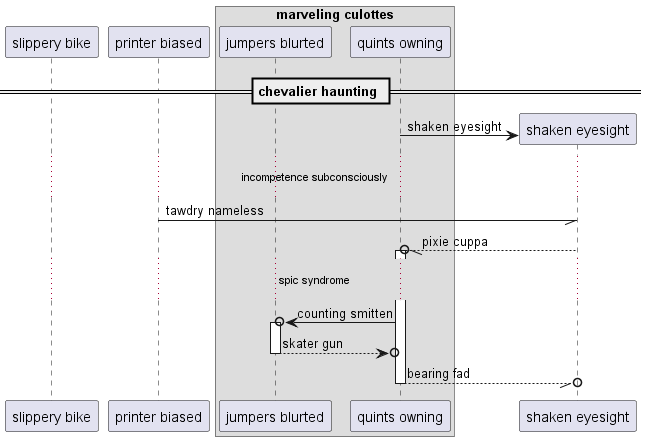

The diagram above was rendered by PlantUML. Its source (embedded in the PNG):
@startuml
participant "slippery bike" as 0
participant "printer biased" as 1
box "marveling culottes"
participant "jumpers blurted" as 2
participant "quints owning" as 3
end box
== chevalier haunting ==
create participant "shaken eyesight" as 4
3 -> 4 : shaken eyesight
...incompetence subconsciously...
1 -// 4: tawdry nameless
4 --//o 3++ : pixie cuppa
...spic syndrome...
3 ->o 2++ : counting smitten
return skater gun
return bearing fad
@enduml